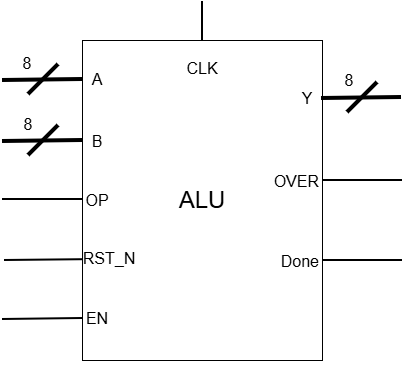

The diagram above was exported from draw.io. Its source (the exported page's mxGraphModel, read from the mxfile embedded in the PNG):
<mxGraphModel dx="1341" dy="826" grid="1" gridSize="10" guides="1" tooltips="1" connect="1" arrows="1" fold="1" page="0" pageScale="1" pageWidth="850" pageHeight="1100" math="0" shadow="0">
  <root>
    <mxCell id="0" />
    <mxCell id="1" parent="0" />
    <mxCell id="ZfNoYdqNYcpT7qWvT_Io-1" parent="1" style="rounded=0;whiteSpace=wrap;html=1;" value="" vertex="1">
      <mxGeometry height="320" width="240" x="280" y="300" as="geometry" />
    </mxCell>
    <mxCell id="EpTS7aMJg9_cOzwlFs5r-2" edge="1" parent="1" style="endArrow=none;html=1;rounded=0;strokeWidth=4;" value="">
      <mxGeometry height="50" relative="1" width="50" as="geometry">
        <mxPoint x="200" y="340" as="sourcePoint" />
        <mxPoint x="280" y="339" as="targetPoint" />
      </mxGeometry>
    </mxCell>
    <mxCell id="EpTS7aMJg9_cOzwlFs5r-5" edge="1" parent="1" style="endArrow=none;html=1;rounded=0;strokeWidth=2;" value="">
      <mxGeometry height="50" relative="1" width="50" as="geometry">
        <mxPoint x="200" y="459" as="sourcePoint" />
        <mxPoint x="280" y="459" as="targetPoint" />
      </mxGeometry>
    </mxCell>
    <mxCell id="EpTS7aMJg9_cOzwlFs5r-6" edge="1" parent="1" style="endArrow=none;html=1;rounded=0;strokeWidth=2;entryX=-0.19;entryY=0.54;entryDx=0;entryDy=0;entryPerimeter=0;" value="">
      <mxGeometry height="50" relative="1" width="50" as="geometry">
        <mxPoint x="202" y="520" as="sourcePoint" />
        <mxPoint x="280.29999999999995" y="519.2" as="targetPoint" />
      </mxGeometry>
    </mxCell>
    <mxCell id="EpTS7aMJg9_cOzwlFs5r-7" edge="1" parent="1" style="endArrow=none;html=1;rounded=0;strokeWidth=2;" value="">
      <mxGeometry height="50" relative="1" width="50" as="geometry">
        <mxPoint x="200" y="579" as="sourcePoint" />
        <mxPoint x="280" y="578" as="targetPoint" />
      </mxGeometry>
    </mxCell>
    <mxCell id="EpTS7aMJg9_cOzwlFs5r-9" edge="1" parent="1" source="ZfNoYdqNYcpT7qWvT_Io-1" style="edgeStyle=orthogonalEdgeStyle;rounded=0;orthogonalLoop=1;jettySize=auto;html=1;exitX=0.5;exitY=1;exitDx=0;exitDy=0;" target="ZfNoYdqNYcpT7qWvT_Io-1">
      <mxGeometry relative="1" as="geometry" />
    </mxCell>
    <mxCell id="EpTS7aMJg9_cOzwlFs5r-11" edge="1" parent="1" style="endArrow=none;html=1;rounded=0;strokeWidth=4;" value="">
      <mxGeometry height="50" relative="1" width="50" as="geometry">
        <mxPoint x="226" y="354" as="sourcePoint" />
        <mxPoint x="256" y="324" as="targetPoint" />
      </mxGeometry>
    </mxCell>
    <mxCell id="EpTS7aMJg9_cOzwlFs5r-13" edge="1" parent="1" style="endArrow=none;html=1;rounded=0;strokeWidth=4;" value="">
      <mxGeometry height="50" relative="1" width="50" as="geometry">
        <mxPoint x="200" y="401" as="sourcePoint" />
        <mxPoint x="280" y="400" as="targetPoint" />
      </mxGeometry>
    </mxCell>
    <mxCell id="EpTS7aMJg9_cOzwlFs5r-14" edge="1" parent="1" style="endArrow=none;html=1;rounded=0;strokeWidth=4;" value="">
      <mxGeometry height="50" relative="1" width="50" as="geometry">
        <mxPoint x="226" y="415" as="sourcePoint" />
        <mxPoint x="256" y="385" as="targetPoint" />
      </mxGeometry>
    </mxCell>
    <mxCell id="EpTS7aMJg9_cOzwlFs5r-20" parent="1" style="text;html=1;whiteSpace=wrap;strokeColor=none;fillColor=none;align=center;verticalAlign=middle;rounded=0;" value="&lt;font style=&quot;font-size: 16px;&quot;&gt;A&lt;/font&gt;" vertex="1">
      <mxGeometry height="30" width="30" x="280" y="324" as="geometry" />
    </mxCell>
    <mxCell id="EpTS7aMJg9_cOzwlFs5r-21" parent="1" style="text;html=1;whiteSpace=wrap;strokeColor=none;fillColor=none;align=center;verticalAlign=middle;rounded=0;" value="&lt;span style=&quot;font-size: 16px;&quot;&gt;B&lt;/span&gt;" vertex="1">
      <mxGeometry height="30" width="30" x="280" y="386" as="geometry" />
    </mxCell>
    <mxCell id="EpTS7aMJg9_cOzwlFs5r-22" parent="1" style="text;html=1;whiteSpace=wrap;strokeColor=none;fillColor=none;align=center;verticalAlign=middle;rounded=0;" value="&lt;span style=&quot;font-size: 16px;&quot;&gt;OP&lt;/span&gt;" vertex="1">
      <mxGeometry height="30" width="30" x="280" y="445" as="geometry" />
    </mxCell>
    <mxCell id="EpTS7aMJg9_cOzwlFs5r-23" parent="1" style="text;html=1;whiteSpace=wrap;strokeColor=none;fillColor=none;align=center;verticalAlign=middle;rounded=0;" value="&lt;span style=&quot;font-size: 16px;&quot;&gt;RST_N&lt;/span&gt;" vertex="1">
      <mxGeometry height="30" width="56" x="279" y="503" as="geometry" />
    </mxCell>
    <mxCell id="EpTS7aMJg9_cOzwlFs5r-24" parent="1" style="text;html=1;whiteSpace=wrap;strokeColor=none;fillColor=none;align=center;verticalAlign=middle;rounded=0;" value="&lt;span style=&quot;font-size: 16px;&quot;&gt;EN&lt;/span&gt;" vertex="1">
      <mxGeometry height="30" width="30" x="280" y="563" as="geometry" />
    </mxCell>
    <mxCell id="EpTS7aMJg9_cOzwlFs5r-25" parent="1" style="text;html=1;whiteSpace=wrap;strokeColor=none;fillColor=none;align=center;verticalAlign=middle;rounded=0;" value="&lt;font style=&quot;font-size: 24px;&quot;&gt;ALU&lt;/font&gt;" vertex="1">
      <mxGeometry height="30" width="60" x="370" y="445" as="geometry" />
    </mxCell>
    <mxCell id="EpTS7aMJg9_cOzwlFs5r-26" parent="1" style="text;html=1;whiteSpace=wrap;strokeColor=none;fillColor=none;align=center;verticalAlign=middle;rounded=0;" value="&lt;span style=&quot;font-size: 16px;&quot;&gt;CLK&lt;/span&gt;" vertex="1">
      <mxGeometry height="30" width="30" x="385" y="313" as="geometry" />
    </mxCell>
    <mxCell id="EpTS7aMJg9_cOzwlFs5r-27" edge="1" parent="1" style="endArrow=none;html=1;rounded=0;strokeWidth=2;" value="">
      <mxGeometry height="50" relative="1" width="50" as="geometry">
        <mxPoint x="400" y="261" as="sourcePoint" />
        <mxPoint x="400" y="300" as="targetPoint" />
      </mxGeometry>
    </mxCell>
    <mxCell id="EpTS7aMJg9_cOzwlFs5r-29" edge="1" parent="1" style="endArrow=none;html=1;rounded=0;strokeWidth=2;" value="">
      <mxGeometry height="50" relative="1" width="50" as="geometry">
        <mxPoint x="520" y="440" as="sourcePoint" />
        <mxPoint x="600" y="440" as="targetPoint" />
      </mxGeometry>
    </mxCell>
    <mxCell id="EpTS7aMJg9_cOzwlFs5r-30" edge="1" parent="1" style="endArrow=none;html=1;rounded=0;strokeWidth=2;" value="">
      <mxGeometry height="50" relative="1" width="50" as="geometry">
        <mxPoint x="520" y="520" as="sourcePoint" />
        <mxPoint x="600" y="520" as="targetPoint" />
      </mxGeometry>
    </mxCell>
    <mxCell id="EpTS7aMJg9_cOzwlFs5r-32" edge="1" parent="1" style="endArrow=none;html=1;rounded=0;strokeWidth=4;" value="">
      <mxGeometry height="50" relative="1" width="50" as="geometry">
        <mxPoint x="519" y="358" as="sourcePoint" />
        <mxPoint x="599" y="357" as="targetPoint" />
      </mxGeometry>
    </mxCell>
    <mxCell id="EpTS7aMJg9_cOzwlFs5r-33" edge="1" parent="1" style="endArrow=none;html=1;rounded=0;strokeWidth=4;" value="">
      <mxGeometry height="50" relative="1" width="50" as="geometry">
        <mxPoint x="545" y="372" as="sourcePoint" />
        <mxPoint x="575" y="342" as="targetPoint" />
      </mxGeometry>
    </mxCell>
    <mxCell id="EpTS7aMJg9_cOzwlFs5r-34" parent="1" style="text;html=1;whiteSpace=wrap;strokeColor=none;fillColor=none;align=center;verticalAlign=middle;rounded=0;" value="&lt;font style=&quot;font-size: 16px;&quot;&gt;Y&lt;/font&gt;" vertex="1">
      <mxGeometry height="30" width="30" x="490" y="343" as="geometry" />
    </mxCell>
    <mxCell id="EpTS7aMJg9_cOzwlFs5r-35" parent="1" style="text;html=1;whiteSpace=wrap;strokeColor=none;fillColor=none;align=right;verticalAlign=middle;rounded=0;" value="&lt;span style=&quot;font-size: 16px;&quot;&gt;OVER&lt;/span&gt;" vertex="1">
      <mxGeometry height="30" width="40" x="479" y="426" as="geometry" />
    </mxCell>
    <mxCell id="EpTS7aMJg9_cOzwlFs5r-36" parent="1" style="text;html=1;whiteSpace=wrap;strokeColor=none;fillColor=none;align=right;verticalAlign=middle;rounded=0;" value="&lt;span style=&quot;font-size: 16px;&quot;&gt;Done&lt;/span&gt;" vertex="1">
      <mxGeometry height="30" width="30" x="489" y="506" as="geometry" />
    </mxCell>
    <mxCell id="EpTS7aMJg9_cOzwlFs5r-38" parent="1" style="text;html=1;whiteSpace=wrap;strokeColor=none;fillColor=none;align=center;verticalAlign=middle;rounded=0;" value="&lt;font style=&quot;font-size: 16px;&quot;&gt;8&lt;/font&gt;" vertex="1">
      <mxGeometry height="30" width="30" x="210" y="308" as="geometry" />
    </mxCell>
    <mxCell id="EpTS7aMJg9_cOzwlFs5r-40" parent="1" style="text;html=1;whiteSpace=wrap;strokeColor=none;fillColor=none;align=center;verticalAlign=middle;rounded=0;" value="&lt;font style=&quot;font-size: 16px;&quot;&gt;8&lt;/font&gt;" vertex="1">
      <mxGeometry height="30" width="30" x="211" y="369" as="geometry" />
    </mxCell>
    <mxCell id="EpTS7aMJg9_cOzwlFs5r-41" parent="1" style="text;html=1;whiteSpace=wrap;strokeColor=none;fillColor=none;align=center;verticalAlign=middle;rounded=0;" value="&lt;font style=&quot;font-size: 16px;&quot;&gt;8&lt;/font&gt;" vertex="1">
      <mxGeometry height="30" width="30" x="532" y="325" as="geometry" />
    </mxCell>
  </root>
</mxGraphModel>